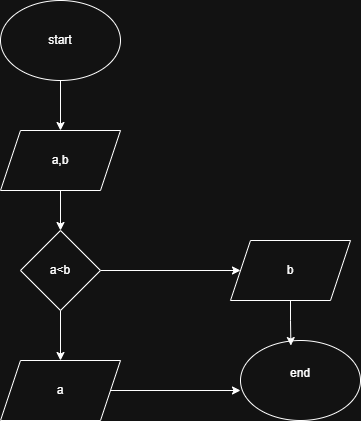

The diagram above was exported from draw.io. Its source (the exported page's mxGraphModel, read from the mxfile embedded in the PNG):
<mxGraphModel dx="1042" dy="1758" grid="1" gridSize="10" guides="1" tooltips="1" connect="1" arrows="1" fold="1" page="1" pageScale="1" pageWidth="850" pageHeight="1100" math="0" shadow="0">
  <root>
    <mxCell id="0" />
    <mxCell id="1" parent="0" />
    <mxCell id="v4wpcRcCqIxlz49BHyJJ-12" style="edgeStyle=orthogonalEdgeStyle;rounded=0;orthogonalLoop=1;jettySize=auto;html=1;exitX=0.5;exitY=1;exitDx=0;exitDy=0;entryX=0.5;entryY=0;entryDx=0;entryDy=0;" parent="1" source="v4wpcRcCqIxlz49BHyJJ-1" target="v4wpcRcCqIxlz49BHyJJ-2" edge="1">
      <mxGeometry relative="1" as="geometry" />
    </mxCell>
    <mxCell id="v4wpcRcCqIxlz49BHyJJ-1" value="start" style="ellipse;whiteSpace=wrap;html=1;" parent="1" vertex="1">
      <mxGeometry x="310" y="-20" width="120" height="80" as="geometry" />
    </mxCell>
    <mxCell id="v4wpcRcCqIxlz49BHyJJ-21" style="edgeStyle=orthogonalEdgeStyle;rounded=0;orthogonalLoop=1;jettySize=auto;html=1;exitX=0.5;exitY=1;exitDx=0;exitDy=0;entryX=0.5;entryY=0;entryDx=0;entryDy=0;" parent="1" source="v4wpcRcCqIxlz49BHyJJ-2" target="v4wpcRcCqIxlz49BHyJJ-20" edge="1">
      <mxGeometry relative="1" as="geometry" />
    </mxCell>
    <mxCell id="v4wpcRcCqIxlz49BHyJJ-2" value="a,b" style="shape=parallelogram;perimeter=parallelogramPerimeter;whiteSpace=wrap;html=1;fixedSize=1;" parent="1" vertex="1">
      <mxGeometry x="310" y="110" width="120" height="60" as="geometry" />
    </mxCell>
    <mxCell id="v4wpcRcCqIxlz49BHyJJ-24" style="edgeStyle=orthogonalEdgeStyle;rounded=0;orthogonalLoop=1;jettySize=auto;html=1;exitX=0.5;exitY=1;exitDx=0;exitDy=0;entryX=0.5;entryY=0;entryDx=0;entryDy=0;" parent="1" source="v4wpcRcCqIxlz49BHyJJ-20" target="v4wpcRcCqIxlz49BHyJJ-22" edge="1">
      <mxGeometry relative="1" as="geometry" />
    </mxCell>
    <mxCell id="v4wpcRcCqIxlz49BHyJJ-25" style="edgeStyle=orthogonalEdgeStyle;rounded=0;orthogonalLoop=1;jettySize=auto;html=1;exitX=1;exitY=0.5;exitDx=0;exitDy=0;" parent="1" source="v4wpcRcCqIxlz49BHyJJ-20" target="v4wpcRcCqIxlz49BHyJJ-23" edge="1">
      <mxGeometry relative="1" as="geometry" />
    </mxCell>
    <mxCell id="v4wpcRcCqIxlz49BHyJJ-20" value="a&amp;lt;b" style="rhombus;whiteSpace=wrap;html=1;" parent="1" vertex="1">
      <mxGeometry x="330" y="210" width="80" height="80" as="geometry" />
    </mxCell>
    <mxCell id="v4wpcRcCqIxlz49BHyJJ-22" value="a" style="shape=parallelogram;perimeter=parallelogramPerimeter;whiteSpace=wrap;html=1;fixedSize=1;" parent="1" vertex="1">
      <mxGeometry x="310" y="340" width="120" height="60" as="geometry" />
    </mxCell>
    <mxCell id="v4wpcRcCqIxlz49BHyJJ-23" value="b" style="shape=parallelogram;perimeter=parallelogramPerimeter;whiteSpace=wrap;html=1;fixedSize=1;" parent="1" vertex="1">
      <mxGeometry x="540" y="220" width="120" height="60" as="geometry" />
    </mxCell>
    <mxCell id="v4wpcRcCqIxlz49BHyJJ-26" value="end&lt;div&gt;&lt;br&gt;&lt;/div&gt;" style="ellipse;whiteSpace=wrap;html=1;" parent="1" vertex="1">
      <mxGeometry x="550" y="320" width="120" height="80" as="geometry" />
    </mxCell>
    <mxCell id="v4wpcRcCqIxlz49BHyJJ-28" style="edgeStyle=orthogonalEdgeStyle;rounded=0;orthogonalLoop=1;jettySize=auto;html=1;exitX=1;exitY=0.5;exitDx=0;exitDy=0;entryX=0;entryY=0.625;entryDx=0;entryDy=0;entryPerimeter=0;" parent="1" source="v4wpcRcCqIxlz49BHyJJ-22" target="v4wpcRcCqIxlz49BHyJJ-26" edge="1">
      <mxGeometry relative="1" as="geometry" />
    </mxCell>
    <mxCell id="v4wpcRcCqIxlz49BHyJJ-29" style="edgeStyle=orthogonalEdgeStyle;rounded=0;orthogonalLoop=1;jettySize=auto;html=1;exitX=0.5;exitY=1;exitDx=0;exitDy=0;entryX=0.42;entryY=0.063;entryDx=0;entryDy=0;entryPerimeter=0;" parent="1" source="v4wpcRcCqIxlz49BHyJJ-23" target="v4wpcRcCqIxlz49BHyJJ-26" edge="1">
      <mxGeometry relative="1" as="geometry" />
    </mxCell>
  </root>
</mxGraphModel>